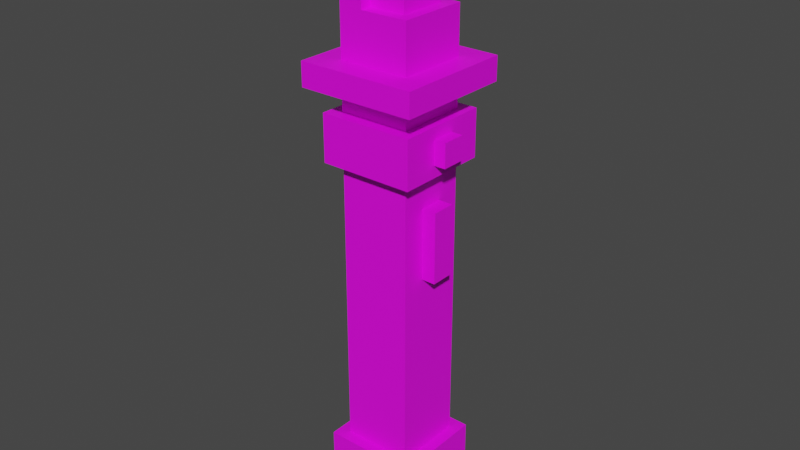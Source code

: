 # Source: Dume.blend  (saved by Blender 3.3.6; exported with 4.5.12 LTS)
import bpy
from mathutils import Matrix  # noqa: F401  (used for matrix-valued properties, if any)

bpy.ops.wm.read_factory_settings(use_empty=True)
scene = bpy.context.scene
scene.name = 'Scene'

# ---- collections
col_collection = bpy.data.collections.new('Collection'); scene.collection.children.link(col_collection)

# ---- images (referenced by path relative to the original .blend; pixels are not part of the script)
import os
ASSET_DIR = os.environ.get("B2B_ASSET_DIR", "")  # directory of the original .blend (textures are referenced by path, not embedded)
HERE = os.path.dirname(os.path.abspath(__file__))  # packed textures are extracted next to this script under _unpacked/

def load_image(name, relpath, width, height, colorspace="sRGB"):
    """Load a texture the original file referenced (path relative to the .blend, or extracted next to this script)."""
    p = next((c for c in (os.path.join(HERE, relpath), os.path.join(ASSET_DIR, relpath)) if relpath and os.path.exists(c)), "")
    if p:
        img = bpy.data.images.load(p, check_existing=True)
        img.name = name
    else:  # same state as the original file: an image datablock whose file is absent (Cycles renders it pink)
        img = bpy.data.images.new(name, width, height)
        img.source = "FILE"
        img.filepath = "//" + (relpath or name)
    img.colorspace_settings.name = colorspace
    return img
img_dumeuv_png = load_image('DumeUV.png', 'DumeUV.png', 1024, 1024, 'sRGB')

# ---- materials (node trees are filled in below, after node groups)
mat_material_003 = bpy.data.materials.new('Material.003')
mat_material_003.use_transparent_shadow = False

# ---- material node trees
mat_material_003.use_nodes = True; mat_material_003.node_tree.nodes.clear()
_N = mat_material_003.node_tree.nodes; _L = mat_material_003.node_tree.links
n0 = _N.new('ShaderNodeBsdfPrincipled'); n0.name = 'Principled BSDF'; n0.location = (10, 300)
n0.distribution = 'GGX'
n0.subsurface_method = 'RANDOM_WALK_SKIN'
n0.inputs[3].default_value = 1.45
n0.inputs[27].default_value = (0.0, 0.0, 0.0, 1.0)
n0.inputs[28].default_value = 1.0
n1 = _N.new('ShaderNodeOutputMaterial'); n1.name = 'Material Output'; n1.location = (300, 300)
n2 = _N.new('ShaderNodeTexImage'); n2.name = 'Image Texture'; n2.location = (-280, 270)
n2.image = img_dumeuv_png
n2.interpolation = 'Closest'
_L.new(n0.outputs[0], n1.inputs[0])
_L.new(n2.outputs[0], n0.inputs[0])
n1.is_active_output = True

# ---- world
world_world = bpy.data.worlds.new('World'); scene.world = world_world
world_world.use_nodes = True; world_world.node_tree.nodes.clear()
_N = world_world.node_tree.nodes; _L = world_world.node_tree.links
n0 = _N.new('ShaderNodeOutputWorld'); n0.name = 'World Output'; n0.location = (300, 300)
n1 = _N.new('ShaderNodeBackground'); n1.name = 'Background'; n1.location = (10, 300)
n1.inputs[0].default_value = (0.05088, 0.05088, 0.05088, 1.0)
_L.new(n1.outputs[0], n0.inputs[0])
n0.is_active_output = True
world_world.color = (0.05088, 0.05088, 0.05088)
world_world.use_sun_shadow = False
world_world.sun_shadow_jitter_overblur = 0.0

# ---- meshes
me_plane_007 = bpy.data.meshes.new('Plane.007')
me_plane_007.from_pydata([(0.2485, -0.2499, -0.5516), (0.2485, -0.2499, -0.4512), (-0.2518, -0.2499, -0.5516), (-0.2518, -0.2499, -0.4512), (0.2002, -0.1999, -0.6512), (0.2002, 0.1999, -0.6512), (0.2002, -0.1999, -0.8512), (0.2002, 0.1999, -0.8512), (-0.15, 0.15, -0.4512), (-0.15, -0.15, -0.4512), (-0.15, -0.15, 0.1488), (-0.15, 0.15, 0.1488), (-0.2503, 0.2504, -0.4512), (0.15, 0.05, -0.8), (0.15, -0.05, -0.8), (0.15, 0.05, -0.7), (0.15, -0.05, -0.7), (-0.15, 0.15, -0.4512), (0.15, 0.15, -0.4512), (-0.15, -0.15, -0.4512), (0.15, -0.15, -0.4512), (0.15, -0.15, -0.2512), (0.15, 0.15, -0.2512), (-0.05, -0.15, -0.2512), (-0.05, 0.15, -0.2512), (-0.15, -0.15, 0.1488), (-0.05, -0.15, 0.1488), (-0.05, 0.15, 0.1488), (-0.15, 0.15, 0.1488), (0.2485, -0.2499, -0.5513), (0.2485, -0.2499, -0.4512), (-0.2518, -0.2499, -0.5513), (0.25, 0.2504, -0.5513), (0.25, 0.2504, -0.4512), (-0.2518, -0.2499, -0.4512), (-0.2503, 0.2504, -0.5513), (0.1, 0.1, -0.001168), (0.1, -0.1, -0.001168), (-0.1, 0.1, -0.001168), (-0.1, -0.1, -0.001168), (0.1, 0.1, -0.3012), (0.1, -0.1, -0.3012), (-0.1, -0.1, -0.3012), (-0.1, 0.1, -0.3012), (-0.15, 0.15, -0.5012), (0.15, 0.15, -0.5012), (-0.15, -0.15, -0.5012), (0.15, -0.15, -0.5012), (0.15, -0.15, -2.1), (-0.15, -0.15, -2.1), (0.15, 0.15, -2.1), (-0.15, 0.15, -2.1), (0.2002, -0.1999, -0.6512), (-0.2002, -0.1999, -0.6512), (0.2002, 0.1999, -0.6512), (-0.2002, 0.1999, -0.6512), (0.2002, -0.1999, -0.8512), (-0.2002, -0.1999, -0.8512), (0.2002, 0.1999, -0.8512), (-0.2002, 0.1999, -0.8512), (0.1999, -0.1999, -2.1), (-0.2002, -0.1999, -2.1), (0.1999, 0.1999, -2.1), (-0.2002, 0.1999, -2.1), (0.1999, -0.1999, -2.3), (-0.2002, -0.1999, -2.3), (0.1999, 0.1999, -2.3), (-0.2002, 0.1999, -2.3), (0.15, -0.15, -2.3), (-0.15, -0.15, -2.3), (0.15, 0.15, -2.3), (-0.15, 0.15, -2.3), (0.15, -0.15, -2.4), (-0.15, -0.15, -2.4), (0.15, 0.15, -2.4), (-0.15, 0.15, -2.4), (0.25, -0.05, -0.8), (0.25, -0.05, -0.7), (0.25, 0.05, -0.8), (0.25, 0.05, -0.7), (0.11, 0.05, -1.29), (0.11, -0.05, -1.29), (0.11, 0.05, -0.99), (0.11, -0.05, -0.99), (0.21, -0.05, -1.29), (0.21, -0.05, -0.99), (0.21, 0.05, -1.29), (0.21, 0.05, -0.99), (-0.2503, 0.2504, -0.4512), (-0.2518, -0.2499, -0.5516), (-0.2518, -0.2499, -0.4512), (-0.2503, 0.2504, -0.5516)], [], [(3, 2, 0, 1), (4, 6, 7, 5), (8, 9, 10, 11), (24, 22, 18, 17, 28, 27), (33, 12, 34, 30), (33, 32, 35, 12), (22, 24, 23, 21), (18, 20, 19, 17), (25, 19, 20, 21, 23, 26), (18, 22, 21, 20), (32, 29, 31, 35), (25, 26, 27, 28), (30, 29, 32, 33), (27, 26, 23, 24), (16, 15, 13, 14), (38, 39, 37, 36), (37, 41, 40, 36), (36, 40, 43, 38), (38, 43, 42, 39), (39, 42, 41, 37), (45, 44, 46, 47), (50, 48, 49, 51), (44, 51, 49, 46), (45, 50, 51, 44), (47, 48, 50, 45), (46, 49, 48, 47), (54, 55, 53, 52), (58, 56, 57, 59), (55, 59, 57, 53), (54, 58, 59, 55), (53, 57, 56, 52), (62, 63, 61, 60), (66, 64, 65, 67), (60, 64, 66, 62), (61, 65, 64, 60), (63, 67, 65, 61), (62, 66, 67, 63), (74, 72, 73, 75), (70, 74, 75, 71), (68, 72, 74, 70), (69, 73, 72, 68), (71, 75, 73, 69), (77, 76, 78, 79), (16, 77, 79, 15), (15, 79, 78, 13), (13, 78, 76, 14), (14, 76, 77, 16), (83, 82, 80, 81), (85, 84, 86, 87), (83, 85, 87, 82), (82, 87, 86, 80), (80, 86, 84, 81), (81, 84, 85, 83), (88, 91, 89, 90)])
_uv = me_plane_007.uv_layers.new(name='UVMap')
_uv.uv.foreach_set('vector', [0.75, 0.3438, 0.75, 0.375, 0.9062, 0.375, 0.9062, 0.3438, 0.4688, 0.3438, 0.4688, 0.4062, 0.5938, 0.4062, 0.5938, 0.3438, 0.09375, 0.8125, 0.09375, 0.9062, 0.2812, 0.9062, 0.2812, 0.8125, 0.1562, 0.7812, 0.1562, 0.7188, 0.09375, 0.7188, 0.09375, 0.8125, 0.2812, 0.8125, 0.2812, 0.7812, 0.75, 0.1562, 0.9062, 0.1562, 0.9062, 0.0, 0.75, 0.0, 0.75, 0.1562, 0.75, 0.1875, 0.9062, 0.1875, 0.9062, 0.1562, 0.4375, 0.9062, 0.5, 0.9062, 0.5, 0.8125, 0.4375, 0.8125, 0.0, 0.8125, 0.0, 0.9062, 0.09375, 0.9062, 0.09375, 0.8125, 0.2812, 0.9062, 0.09375, 0.9062, 0.09375, 1.0, 0.1562, 1.0, 0.1562, 0.9375, 0.2812, 0.9375, 0.5625, 0.8125, 0.5, 0.8125, 0.5, 0.9062, 0.5625, 0.9062, 0.75, 0.1875, 0.75, 0.3438, 0.9062, 0.3438, 0.9062, 0.1875, 0.2812, 0.9062, 0.3125, 0.9062, 0.3125, 0.8125, 0.2812, 0.8125, 0.7188, 0.3438, 0.75, 0.3438, 0.75, 0.1875, 0.7188, 0.1875, 0.3125, 0.8125, 0.3125, 0.9062, 0.4375, 0.9062, 0.4375, 0.8125, 0.7812, 0.4062, 0.75, 0.4062, 0.75, 0.4375, 0.7812, 0.4375, 0.8438, 0.9375, 0.8438, 1.0, 0.9062, 1.0, 0.9062, 0.9375, 0.9062, 1.0, 1.0, 1.0, 1.0, 0.9375, 0.9062, 0.9375, 0.9062, 0.9375, 1.0, 0.9375, 1.0, 0.875, 0.9062, 0.875, 0.9062, 0.875, 1.0, 0.875, 1.0, 0.7812, 0.9062, 0.7812, 0.9062, 0.7812, 1.0, 0.7812, 1.0, 0.7188, 0.9062, 0.7188, 0.09375, 0.09375, 0.1875, 0.09375, 0.1875, 0.0, 0.09375, 0.0, 0.09375, 0.5938, 0.09375, 0.6875, 0.1875, 0.6875, 0.1875, 0.5938, 0.1875, 0.09375, 0.1875, 0.5938, 0.2812, 0.5938, 0.2812, 0.09375, 0.09375, 0.09375, 0.09375, 0.5938, 0.1875, 0.5938, 0.1875, 0.09375, 0.0, 0.09375, 0.0, 0.5938, 0.09375, 0.5938, 0.09375, 0.09375, 0.2812, 0.09375, 0.2812, 0.5938, 0.375, 0.5938, 0.375, 0.09375, 0.4688, 0.03125, 0.4688, 0.1562, 0.5938, 0.1562, 0.5938, 0.03125, 0.4688, 0.3438, 0.5938, 0.3438, 0.5938, 0.2188, 0.4688, 0.2188, 0.4688, 0.1562, 0.4688, 0.2188, 0.5938, 0.2188, 0.5938, 0.1562, 0.4062, 0.3438, 0.4688, 0.3438, 0.4688, 0.2188, 0.4062, 0.2188, 0.6562, 0.2188, 0.5938, 0.2188, 0.5938, 0.3438, 0.6562, 0.3438, 0.75, 0.9688, 0.75, 0.8438, 0.625, 0.8438, 0.625, 0.9688, 0.75, 0.7812, 0.75, 0.6562, 0.625, 0.6562, 0.625, 0.7812, 0.625, 0.5938, 0.625, 0.6562, 0.75, 0.6562, 0.75, 0.5938, 0.5625, 0.7812, 0.625, 0.7812, 0.625, 0.6562, 0.5625, 0.6562, 0.75, 0.8438, 0.75, 0.7812, 0.625, 0.7812, 0.625, 0.8438, 0.8125, 0.6562, 0.75, 0.6562, 0.75, 0.7812, 0.8125, 0.7812, 0.4375, 0.5625, 0.5312, 0.5625, 0.5312, 0.4688, 0.4375, 0.4688, 0.4062, 0.5625, 0.4375, 0.5625, 0.4375, 0.4688, 0.4062, 0.4688, 0.5312, 0.5938, 0.5312, 0.5625, 0.4375, 0.5625, 0.4375, 0.5938, 0.5625, 0.4688, 0.5312, 0.4688, 0.5312, 0.5625, 0.5625, 0.5625, 0.4375, 0.4375, 0.4375, 0.4688, 0.5312, 0.4688, 0.5312, 0.4375, 0.8125, 0.4062, 0.8125, 0.4375, 0.8438, 0.4375, 0.8438, 0.4062, 0.7812, 0.5312, 0.8125, 0.5312, 0.8125, 0.5, 0.7812, 0.5, 0.7812, 0.5, 0.8125, 0.5, 0.8125, 0.4688, 0.7812, 0.4688, 0.7812, 0.4688, 0.8125, 0.4688, 0.8125, 0.4375, 0.7812, 0.4375, 0.7812, 0.4375, 0.8125, 0.4375, 0.8125, 0.4062, 0.7812, 0.4062, 0.6562, 0.4375, 0.625, 0.4375, 0.625, 0.5312, 0.6562, 0.5312, 0.6875, 0.4375, 0.6875, 0.5312, 0.7188, 0.5312, 0.7188, 0.4375, 0.6875, 0.4062, 0.6875, 0.4375, 0.7188, 0.4375, 0.7188, 0.4062, 0.625, 0.4375, 0.5938, 0.4375, 0.5938, 0.5312, 0.625, 0.5312, 0.7188, 0.5625, 0.7188, 0.5312, 0.6875, 0.5312, 0.6875, 0.5625, 0.6562, 0.5312, 0.6875, 0.5312, 0.6875, 0.4375, 0.6562, 0.4375, 0.9375, 0.1875, 0.9062, 0.1875, 0.9062, 0.3438, 0.9375, 0.3438])
me_plane_007.materials.append(mat_material_003)
me_plane_007.use_remesh_fix_poles = True
me_plane_007.use_remesh_preserve_attributes = False
me_plane_007.use_mirror_vertex_groups = False
me_plane_007.update()
me_plane_007.normals_split_custom_set([tuple(v) for v in zip(*[iter([0.0, -1.0, 0.0, 0.0, -1.0, 0.0, 0.0, -1.0, 0.0, 0.0, -1.0, 0.0, 1.0, 0.0, 0.0, 1.0, 0.0, 0.0, 1.0, 0.0, 0.0, 1.0, 0.0, 0.0, -1.0, 0.0, 0.0, -1.0, 0.0, 0.0, -1.0, 0.0, 0.0, -1.0, 0.0, 0.0, 0.0, 1.0, 0.0, 0.0, 1.0, 0.0, 0.0, 1.0, 0.0, 0.0, 1.0, 0.0, 0.0, 1.0, 0.0, 0.0, 1.0, 0.0, 0.0, 0.0, 1.0, 0.0, 0.0, 1.0, 0.0, 0.0, 1.0, 0.0, 0.0, 1.0, 0.0, 1.0, 0.0, 0.0, 1.0, 0.0, 0.0, 1.0, 0.0, 0.0, 1.0, 0.0, 0.0, 0.0, 1.0, 0.0, 0.0, 1.0, 0.0, 0.0, 1.0, 0.0, 0.0, 1.0, 0.0, 0.0, -1.0, 0.0, 0.0, -1.0, 0.0, 0.0, -1.0, 0.0, 0.0, -1.0, 0.0, -1.0, 0.0, 0.0, -1.0, 0.0, 0.0, -1.0, 0.0, 0.0, -1.0, 0.0, 0.0, -1.0, 0.0, 0.0, -1.0, 0.0, 1.0, 0.0, 0.0, 1.0, 0.0, 0.0, 1.0, 0.0, 0.0, 1.0, 0.0, 0.0, 0.0, 0.0, -1.0, 0.0, 0.0, -1.0, 0.0, 0.0, -1.0, 0.0, 0.0, -1.0, 0.0, 0.0, 1.0, 0.0, 0.0, 1.0, 0.0, 0.0, 1.0, 0.0, 0.0, 1.0, 1.0, -0.003058, 0.0, 1.0, -0.003058, 0.0, 1.0, -0.003058, 0.0, 1.0, -0.003058, 0.0, 1.0, 0.0, 0.0, 1.0, 0.0, 0.0, 1.0, 0.0, 0.0, 1.0, 0.0, 0.0, -1.0, 0.0, 0.0, -1.0, 0.0, 0.0, -1.0, 0.0, 0.0, -1.0, 0.0, 0.0, 0.0, 0.0, 1.0, 0.0, 0.0, 1.0, 0.0, 0.0, 1.0, 0.0, 0.0, 1.0, 1.0, 0.0, 0.0, 1.0, 0.0, 0.0, 1.0, 0.0, 0.0, 1.0, 0.0, 0.0, 0.0, 1.0, 0.0, 0.0, 1.0, 0.0, 0.0, 1.0, 0.0, 0.0, 1.0, 0.0, -1.0, 0.0, 0.0, -1.0, 0.0, 0.0, -1.0, 0.0, 0.0, -1.0, 0.0, 0.0, 0.0, -1.0, 0.0, 0.0, -1.0, 0.0, 0.0, -1.0, 0.0, 0.0, -1.0, 0.0, 0.0, 0.0, 1.0, 0.0, 0.0, 1.0, 0.0, 0.0, 1.0, 0.0, 0.0, 1.0, 0.0, 0.0, -1.0, 0.0, 0.0, -1.0, 0.0, 0.0, -1.0, 0.0, 0.0, -1.0, -1.0, 0.0, 0.0, -1.0, 0.0, 0.0, -1.0, 0.0, 0.0, -1.0, 0.0, 0.0, 0.0, 1.0, 0.0, 0.0, 1.0, 0.0, 0.0, 1.0, 0.0, 0.0, 1.0, 0.0, 1.0, 0.0, 0.0, 1.0, 0.0, 0.0, 1.0, 0.0, 0.0, 1.0, 0.0, 0.0, 0.0, -1.0, 0.0, 0.0, -1.0, 0.0, 0.0, -1.0, 0.0, 0.0, -1.0, 0.0, 0.0, 0.0, 1.0, 0.0, 0.0, 1.0, 0.0, 0.0, 1.0, 0.0, 0.0, 1.0, 0.0, 0.0, -1.0, 0.0, 0.0, -1.0, 0.0, 0.0, -1.0, 0.0, 0.0, -1.0, -1.0, 0.0, 0.0, -1.0, 0.0, 0.0, -1.0, 0.0, 0.0, -1.0, 0.0, 0.0, 0.0, 1.0, 0.0, 0.0, 1.0, 0.0, 0.0, 1.0, 0.0, 0.0, 1.0, 0.0, 0.0, -1.0, 0.0, 0.0, -1.0, 0.0, 0.0, -1.0, 0.0, 0.0, -1.0, 0.0, 0.0, 0.0, 1.0, 0.0, 0.0, 1.0, 0.0, 0.0, 1.0, 0.0, 0.0, 1.0, 0.0, 0.0, -1.0, 0.0, 0.0, -1.0, 0.0, 0.0, -1.0, 0.0, 0.0, -1.0, 1.0, 0.0, 0.0, 1.0, 0.0, 0.0, 1.0, 0.0, 0.0, 1.0, 0.0, 0.0, 0.0, -1.0, 0.0, 0.0, -1.0, 0.0, 0.0, -1.0, 0.0, 0.0, -1.0, 0.0, -1.0, 0.0, 0.0, -1.0, 0.0, 0.0, -1.0, 0.0, 0.0, -1.0, 0.0, 0.0, 0.0, 1.0, 0.0, 0.0, 1.0, 0.0, 0.0, 1.0, 0.0, 0.0, 1.0, 0.0, 0.0, 0.0, -1.0, 0.0, 0.0, -1.0, 0.0, 0.0, -1.0, 0.0, 0.0, -1.0, 0.0, 1.0, 0.0, 0.0, 1.0, 0.0, 0.0, 1.0, 0.0, 0.0, 1.0, 0.0, 1.0, 0.0, 0.0, 1.0, 0.0, 0.0, 1.0, 0.0, 0.0, 1.0, 0.0, 0.0, 0.0, -1.0, 0.0, 0.0, -1.0, 0.0, 0.0, -1.0, 0.0, 0.0, -1.0, 0.0, -1.0, 0.0, 0.0, -1.0, 0.0, 0.0, -1.0, 0.0, 0.0, -1.0, 0.0, 0.0, 1.0, 0.0, 0.0, 1.0, 0.0, 0.0, 1.0, 0.0, 0.0, 1.0, 0.0, 0.0, 0.0, 0.0, 1.0, 0.0, 0.0, 1.0, 0.0, 0.0, 1.0, 0.0, 0.0, 1.0, 0.0, 1.0, 0.0, 0.0, 1.0, 0.0, 0.0, 1.0, 0.0, 0.0, 1.0, 0.0, 0.0, 0.0, -1.0, 0.0, 0.0, -1.0, 0.0, 0.0, -1.0, 0.0, 0.0, -1.0, 0.0, -1.0, 0.0, 0.0, -1.0, 0.0, 0.0, -1.0, 0.0, 0.0, -1.0, 0.0, -1.0, 0.0, 0.0, -1.0, 0.0, 0.0, -1.0, 0.0, 0.0, -1.0, 0.0, 0.0, 1.0, 0.0, 0.0, 1.0, 0.0, 0.0, 1.0, 0.0, 0.0, 1.0, 0.0, 0.0, 0.0, 0.0, 1.0, 0.0, 0.0, 1.0, 0.0, 0.0, 1.0, 0.0, 0.0, 1.0, 0.0, 1.0, 0.0, 0.0, 1.0, 0.0, 0.0, 1.0, 0.0, 0.0, 1.0, 0.0, 0.0, 0.0, -1.0, 0.0, 0.0, -1.0, 0.0, 0.0, -1.0, 0.0, 0.0, -1.0, 0.0, -1.0, 0.0, 0.0, -1.0, 0.0, 0.0, -1.0, 0.0, 0.0, -1.0, 0.0, -1.0, 0.003058, 0.0, -1.0, 0.003058, 0.0, -1.0, 0.003058, 0.0, -1.0, 0.003058, 0.0])] * 3)])

# ---- objects
ob_plane_005 = bpy.data.objects.new('Plane.005', me_plane_007)

# ---- transforms, parenting, visibility, modifiers, constraints
ob_plane_005.location = (0.0, 0.0, 0.0)
ob_plane_005.lineart.crease_threshold = 0.0

# ---- collection membership
col_collection.objects.link(ob_plane_005)

# ---- scene / render settings (as saved in the file)
scene.frame_start = 1; scene.frame_end = 250; scene.frame_set(1)
scene.render.engine = 'BLENDER_EEVEE_NEXT'
scene.cycles.samples = 128
scene.cycles.sampling_pattern = 'TABULATED_SOBOL'
scene.cycles.use_adaptive_sampling = False
scene.cycles.use_light_tree = False
scene.eevee.use_gtao = True
scene.eevee.gtao_quality = 0.4
scene.eevee.gtao_distance = 2.5
scene.eevee.fast_gi_quality = 0.4
scene.view_settings.view_transform = 'Filmic'
bpy.context.view_layer.update()

# ---- added for rendering (the .blend has no active camera and no usable light): camera, sun
cam_auto = bpy.data.cameras.new('AutoCamera')
cam_auto.lens = 50.0
cam_auto.sensor_width = 36.0
cam_auto.clip_end = 1000.0
ob_auto_camera = bpy.data.objects.new('AutoCamera', cam_auto)
scene.collection.objects.link(ob_auto_camera)
ob_auto_camera.location = (2.4468, -2.93699, 0.832563)
ob_auto_camera.rotation_euler = (1.09748, -7.21219e-08, 0.694738)
scene.camera = ob_auto_camera
light_auto_sun = bpy.data.lights.new('AutoSun', 'SUN')
light_auto_sun.energy = 3.0
light_auto_sun.angle = 0.0523599
ob_auto_sun = bpy.data.objects.new('AutoSun', light_auto_sun)
scene.collection.objects.link(ob_auto_sun)
ob_auto_sun.rotation_euler = (0.872665, 0.174533, 0.523599)
bpy.context.view_layer.update()
